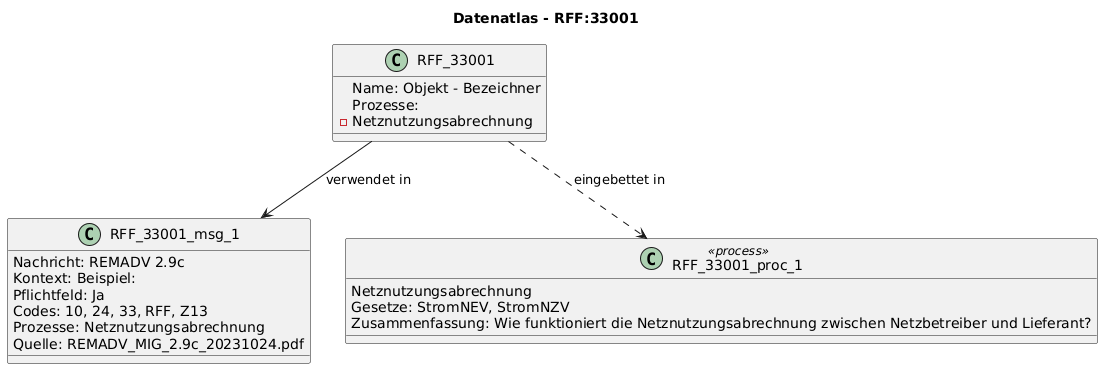

The diagram above was rendered by PlantUML. Its source (embedded in the PNG):
@startuml
title Datenatlas - RFF:33001
class RFF_33001 {
  Name: Objekt - Bezeichner
  Prozesse:
    - Netznutzungsabrechnung
}
class RFF_33001_msg_1 {
  Nachricht: REMADV 2.9c
  Kontext: Beispiel:
  Pflichtfeld: Ja
  Codes: 10, 24, 33, RFF, Z13
  Prozesse: Netznutzungsabrechnung
  Quelle: REMADV_MIG_2.9c_20231024.pdf
}
RFF_33001 --> RFF_33001_msg_1 : verwendet in
class RFF_33001_proc_1 <<process>> {
  Netznutzungsabrechnung
  Gesetze: StromNEV, StromNZV
  Zusammenfassung: Wie funktioniert die Netznutzungsabrechnung zwischen Netzbetreiber und Lieferant?
}
RFF_33001 ..> RFF_33001_proc_1 : eingebettet in
@enduml